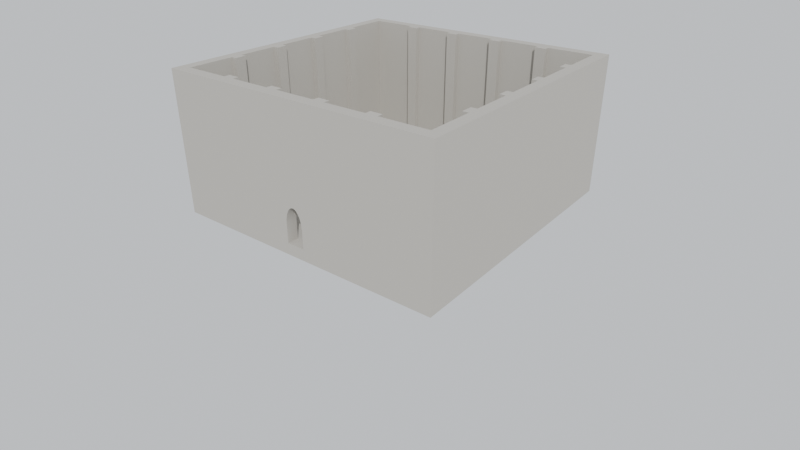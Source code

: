 # Source: grande_salle.blend  (saved by Blender 4.5.87; exported with 4.5.12 LTS)
import bpy
from mathutils import Matrix  # noqa: F401  (used for matrix-valued properties, if any)

bpy.ops.wm.read_factory_settings(use_empty=True)
scene = bpy.context.scene
scene.name = 'Scene'

# ---- collections
col_grande_salle = bpy.data.collections.new('Grande_salle'); scene.collection.children.link(col_grande_salle)
col_decoupes = bpy.data.collections.new('Decoupes'); scene.collection.children.link(col_decoupes)
col_colonnes = bpy.data.collections.new('Colonnes'); scene.collection.children.link(col_colonnes)

# ---- materials (node trees are filled in below, after node groups)
mat_pierre = bpy.data.materials.new('Pierre')
mat_pierre.diffuse_color = (0.43, 0.41, 0.37, 1.0)
mat_repere = bpy.data.materials.new('Repere')
mat_repere.diffuse_color = (0.7, 0.05, 0.02, 1.0)

# ---- material node trees
mat_pierre.use_nodes = True; mat_pierre.node_tree.nodes.clear()
_N = mat_pierre.node_tree.nodes; _L = mat_pierre.node_tree.links
n0 = _N.new('ShaderNodeBsdfPrincipled'); n0.name = 'Principled BSDF'; n0.location = (-200, 100)
n0.inputs[0].default_value = (0.43, 0.41, 0.37, 1.0)
n0.inputs[2].default_value = 0.9
n1 = _N.new('ShaderNodeOutputMaterial'); n1.name = 'Material Output'; n1.location = (200, 100)
_L.new(n0.outputs[0], n1.inputs[0])
n1.is_active_output = True
mat_repere.use_nodes = True; mat_repere.node_tree.nodes.clear()
_N = mat_repere.node_tree.nodes; _L = mat_repere.node_tree.links
n0 = _N.new('ShaderNodeBsdfPrincipled'); n0.name = 'Principled BSDF'; n0.location = (-200, 100)
n0.inputs[0].default_value = (0.7, 0.05, 0.02, 1.0)
n0.inputs[2].default_value = 0.9
n1 = _N.new('ShaderNodeOutputMaterial'); n1.name = 'Material Output'; n1.location = (200, 100)
_L.new(n0.outputs[0], n1.inputs[0])
n1.is_active_output = True

# ---- world
world_ciel = bpy.data.worlds.new('Ciel'); scene.world = world_ciel
world_ciel.color = (0.75, 0.78, 0.82)

# ---- cameras
cam_camera = bpy.data.cameras.new('Camera')
cam_camera.clip_end = 5000.0
cam_camera.lens = 30.0

# ---- lights
light_soleil = bpy.data.lights.new('Soleil', 'SUN')
light_soleil.energy = 3.0

# ---- meshes
me_grande_salle = bpy.data.meshes.new('Grande_salle')
me_grande_salle.from_pydata([(-125.0, -125.0, 0.0), (125.0, -125.0, 0.0), (-125.0, 125.0, 0.0), (125.0, 125.0, 0.0), (-125.0, -125.0, 125.0), (125.0, -125.0, 125.0), (-125.0, 125.0, 125.0), (125.0, 125.0, 125.0)], [], [(0, 2, 3, 1), (4, 5, 7, 6), (0, 1, 5, 4), (2, 6, 7, 3), (0, 4, 6, 2), (1, 3, 7, 5)])
me_grande_salle.materials.append(mat_pierre)
me_grande_salle.update()
me_repere_echelle = bpy.data.meshes.new('Repere_echelle')
me_repere_echelle.from_pydata([(-0.25, -0.25, 0.0), (0.25, -0.25, 0.0), (-0.25, 0.25, 0.0), (0.25, 0.25, 0.0), (-0.25, -0.25, 2.0), (0.25, -0.25, 2.0), (-0.25, 0.25, 2.0), (0.25, 0.25, 2.0)], [], [(0, 2, 3, 1), (4, 5, 7, 6), (0, 1, 5, 4), (2, 6, 7, 3), (0, 4, 6, 2), (1, 3, 7, 5)])
me_repere_echelle.materials.append(mat_repere)
me_repere_echelle.update()
me_decoupe_interieur = bpy.data.meshes.new('Decoupe_interieur')
me_decoupe_interieur.from_pydata([(-115.0, -115.0, 0.0), (115.0, -115.0, 0.0), (-115.0, 115.0, 0.0), (115.0, 115.0, 0.0), (-115.0, -115.0, 120.0), (115.0, -115.0, 120.0), (-115.0, 115.0, 120.0), (115.0, 115.0, 120.0)], [], [(0, 2, 3, 1), (4, 5, 7, 6), (0, 1, 5, 4), (2, 6, 7, 3), (0, 4, 6, 2), (1, 3, 7, 5)])
me_decoupe_interieur.update()
me_decoupe_ouverture_avant = bpy.data.meshes.new('Decoupe_ouverture_avant')
me_decoupe_ouverture_avant.from_pydata([(-8.0, -5.0, 0.0), (8.0, -5.0, 0.0), (8.0, -5.0, 16.0), (7.961, -5.0, 17.57), (7.846, -5.0, 19.12), (7.656, -5.0, 20.64), (7.391, -5.0, 22.12), (7.055, -5.0, 23.54), (6.652, -5.0, 24.89), (6.184, -5.0, 26.15), (5.657, -5.0, 27.31), (5.075, -5.0, 28.37), (4.445, -5.0, 29.3), (3.771, -5.0, 30.11), (3.061, -5.0, 30.78), (2.322, -5.0, 31.31), (1.561, -5.0, 31.69), (0.7841, -5.0, 31.92), (4.899e-16, -5.0, 32.0), (-0.7841, -5.0, 31.92), (-1.561, -5.0, 31.69), (-2.322, -5.0, 31.31), (-3.061, -5.0, 30.78), (-3.771, -5.0, 30.11), (-4.445, -5.0, 29.3), (-5.075, -5.0, 28.37), (-5.657, -5.0, 27.31), (-6.184, -5.0, 26.15), (-6.652, -5.0, 24.89), (-7.055, -5.0, 23.54), (-7.391, -5.0, 22.12), (-7.656, -5.0, 20.64), (-7.846, -5.0, 19.12), (-7.961, -5.0, 17.57), (-8.0, -5.0, 16.0), (-8.0, 15.0, 0.0), (8.0, 15.0, 0.0), (8.0, 15.0, 16.0), (7.961, 15.0, 17.57), (7.846, 15.0, 19.12), (7.656, 15.0, 20.64), (7.391, 15.0, 22.12), (7.055, 15.0, 23.54), (6.652, 15.0, 24.89), (6.184, 15.0, 26.15), (5.657, 15.0, 27.31), (5.075, 15.0, 28.37), (4.445, 15.0, 29.3), (3.771, 15.0, 30.11), (3.061, 15.0, 30.78), (2.322, 15.0, 31.31), (1.561, 15.0, 31.69), (0.7841, 15.0, 31.92), (4.899e-16, 15.0, 32.0), (-0.7841, 15.0, 31.92), (-1.561, 15.0, 31.69), (-2.322, 15.0, 31.31), (-3.061, 15.0, 30.78), (-3.771, 15.0, 30.11), (-4.445, 15.0, 29.3), (-5.075, 15.0, 28.37), (-5.657, 15.0, 27.31), (-6.184, 15.0, 26.15), (-6.652, 15.0, 24.89), (-7.055, 15.0, 23.54), (-7.391, 15.0, 22.12), (-7.656, 15.0, 20.64), (-7.846, 15.0, 19.12), (-7.961, 15.0, 17.57), (-8.0, 15.0, 16.0)], [], [(0, 1, 2, 3, 4, 5, 6, 7, 8, 9, 10, 11, 12, 13, 14, 15, 16, 17, 18, 19, 20, 21, 22, 23, 24, 25, 26, 27, 28, 29, 30, 31, 32, 33, 34), (69, 68, 67, 66, 65, 64, 63, 62, 61, 60, 59, 58, 57, 56, 55, 54, 53, 52, 51, 50, 49, 48, 47, 46, 45, 44, 43, 42, 41, 40, 39, 38, 37, 36, 35), (0, 35, 36, 1), (1, 36, 37, 2), (2, 37, 38, 3), (3, 38, 39, 4), (4, 39, 40, 5), (5, 40, 41, 6), (6, 41, 42, 7), (7, 42, 43, 8), (8, 43, 44, 9), (9, 44, 45, 10), (10, 45, 46, 11), (11, 46, 47, 12), (12, 47, 48, 13), (13, 48, 49, 14), (14, 49, 50, 15), (15, 50, 51, 16), (16, 51, 52, 17), (17, 52, 53, 18), (18, 53, 54, 19), (19, 54, 55, 20), (20, 55, 56, 21), (21, 56, 57, 22), (22, 57, 58, 23), (23, 58, 59, 24), (24, 59, 60, 25), (25, 60, 61, 26), (26, 61, 62, 27), (27, 62, 63, 28), (28, 63, 64, 29), (29, 64, 65, 30), (30, 65, 66, 31), (31, 66, 67, 32), (32, 67, 68, 33), (33, 68, 69, 34), (34, 69, 35, 0)])
me_decoupe_ouverture_avant.update()
me_decoupe_ouverture_arriere = bpy.data.meshes.new('Decoupe_ouverture_arriere')
me_decoupe_ouverture_arriere.from_pydata([(-8.0, -15.0, 0.0), (8.0, -15.0, 0.0), (8.0, -15.0, 16.0), (7.961, -15.0, 17.57), (7.846, -15.0, 19.12), (7.656, -15.0, 20.64), (7.391, -15.0, 22.12), (7.055, -15.0, 23.54), (6.652, -15.0, 24.89), (6.184, -15.0, 26.15), (5.657, -15.0, 27.31), (5.075, -15.0, 28.37), (4.445, -15.0, 29.3), (3.771, -15.0, 30.11), (3.061, -15.0, 30.78), (2.322, -15.0, 31.31), (1.561, -15.0, 31.69), (0.7841, -15.0, 31.92), (4.899e-16, -15.0, 32.0), (-0.7841, -15.0, 31.92), (-1.561, -15.0, 31.69), (-2.322, -15.0, 31.31), (-3.061, -15.0, 30.78), (-3.771, -15.0, 30.11), (-4.445, -15.0, 29.3), (-5.075, -15.0, 28.37), (-5.657, -15.0, 27.31), (-6.184, -15.0, 26.15), (-6.652, -15.0, 24.89), (-7.055, -15.0, 23.54), (-7.391, -15.0, 22.12), (-7.656, -15.0, 20.64), (-7.846, -15.0, 19.12), (-7.961, -15.0, 17.57), (-8.0, -15.0, 16.0), (-8.0, 5.0, 0.0), (8.0, 5.0, 0.0), (8.0, 5.0, 16.0), (7.961, 5.0, 17.57), (7.846, 5.0, 19.12), (7.656, 5.0, 20.64), (7.391, 5.0, 22.12), (7.055, 5.0, 23.54), (6.652, 5.0, 24.89), (6.184, 5.0, 26.15), (5.657, 5.0, 27.31), (5.075, 5.0, 28.37), (4.445, 5.0, 29.3), (3.771, 5.0, 30.11), (3.061, 5.0, 30.78), (2.322, 5.0, 31.31), (1.561, 5.0, 31.69), (0.7841, 5.0, 31.92), (4.899e-16, 5.0, 32.0), (-0.7841, 5.0, 31.92), (-1.561, 5.0, 31.69), (-2.322, 5.0, 31.31), (-3.061, 5.0, 30.78), (-3.771, 5.0, 30.11), (-4.445, 5.0, 29.3), (-5.075, 5.0, 28.37), (-5.657, 5.0, 27.31), (-6.184, 5.0, 26.15), (-6.652, 5.0, 24.89), (-7.055, 5.0, 23.54), (-7.391, 5.0, 22.12), (-7.656, 5.0, 20.64), (-7.846, 5.0, 19.12), (-7.961, 5.0, 17.57), (-8.0, 5.0, 16.0)], [], [(0, 1, 2, 3, 4, 5, 6, 7, 8, 9, 10, 11, 12, 13, 14, 15, 16, 17, 18, 19, 20, 21, 22, 23, 24, 25, 26, 27, 28, 29, 30, 31, 32, 33, 34), (69, 68, 67, 66, 65, 64, 63, 62, 61, 60, 59, 58, 57, 56, 55, 54, 53, 52, 51, 50, 49, 48, 47, 46, 45, 44, 43, 42, 41, 40, 39, 38, 37, 36, 35), (0, 35, 36, 1), (1, 36, 37, 2), (2, 37, 38, 3), (3, 38, 39, 4), (4, 39, 40, 5), (5, 40, 41, 6), (6, 41, 42, 7), (7, 42, 43, 8), (8, 43, 44, 9), (9, 44, 45, 10), (10, 45, 46, 11), (11, 46, 47, 12), (12, 47, 48, 13), (13, 48, 49, 14), (14, 49, 50, 15), (15, 50, 51, 16), (16, 51, 52, 17), (17, 52, 53, 18), (18, 53, 54, 19), (19, 54, 55, 20), (20, 55, 56, 21), (21, 56, 57, 22), (22, 57, 58, 23), (23, 58, 59, 24), (24, 59, 60, 25), (25, 60, 61, 26), (26, 61, 62, 27), (27, 62, 63, 28), (28, 63, 64, 29), (29, 64, 65, 30), (30, 65, 66, 31), (31, 66, 67, 32), (32, 67, 68, 33), (33, 68, 69, 34), (34, 69, 35, 0)])
me_decoupe_ouverture_arriere.update()
me_colonne = bpy.data.meshes.new('Colonne')
me_colonne.from_pydata([(-5.0, -2.5, 0.0), (5.0, -2.5, 0.0), (-5.0, 2.5, 0.0), (5.0, 2.5, 0.0), (-5.0, -2.5, 115.0), (5.0, -2.5, 115.0), (-5.0, 2.5, 115.0), (5.0, 2.5, 115.0)], [], [(0, 2, 3, 1), (4, 5, 7, 6), (0, 1, 5, 4), (2, 6, 7, 3), (0, 4, 6, 2), (1, 3, 7, 5)])
me_colonne.materials.append(mat_pierre)
me_colonne.update()

# ---- objects
ob_soleil = bpy.data.objects.new('Soleil', light_soleil)
ob_camera = bpy.data.objects.new('Camera', cam_camera)
ob_grande_salle = bpy.data.objects.new('Grande_salle', me_grande_salle)
ob_repere_echelle = bpy.data.objects.new('Repere_echelle', me_repere_echelle)
ob_decoupe_interieur = bpy.data.objects.new('Decoupe_interieur', me_decoupe_interieur)
ob_decoupe_ouverture_avant = bpy.data.objects.new('Decoupe_ouverture_avant', me_decoupe_ouverture_avant)
ob_decoupe_ouverture_arriere = bpy.data.objects.new('Decoupe_ouverture_arriere', me_decoupe_ouverture_arriere)
ob_colonne_01 = bpy.data.objects.new('Colonne_01', me_colonne)
ob_colonne_02 = bpy.data.objects.new('Colonne_02', me_colonne)
ob_colonne_03 = bpy.data.objects.new('Colonne_03', me_colonne)
ob_colonne_04 = bpy.data.objects.new('Colonne_04', me_colonne)
ob_colonne_05 = bpy.data.objects.new('Colonne_05', me_colonne)
ob_colonne_06 = bpy.data.objects.new('Colonne_06', me_colonne)
ob_colonne_07 = bpy.data.objects.new('Colonne_07', me_colonne)
ob_colonne_08 = bpy.data.objects.new('Colonne_08', me_colonne)
ob_colonne_09 = bpy.data.objects.new('Colonne_09', me_colonne)
ob_colonne_10 = bpy.data.objects.new('Colonne_10', me_colonne)
ob_colonne_11 = bpy.data.objects.new('Colonne_11', me_colonne)
ob_colonne_12 = bpy.data.objects.new('Colonne_12', me_colonne)
ob_colonne_13 = bpy.data.objects.new('Colonne_13', me_colonne)
ob_colonne_14 = bpy.data.objects.new('Colonne_14', me_colonne)
ob_colonne_15 = bpy.data.objects.new('Colonne_15', me_colonne)
ob_colonne_16 = bpy.data.objects.new('Colonne_16', me_colonne)

# ---- transforms, parenting, visibility, modifiers, constraints
ob_soleil.location = (0.0, 0.0, 0.0)
ob_soleil.rotation_euler = (0.8727, 0.1745, 0.6109)
ob_camera.location = (330.0, -420.0, 260.0)
ob_camera.rotation_euler = (1.082, 0.0, 0.6632)
ob_grande_salle.location = (0.0, 0.0, 0.0)
_m = ob_grande_salle.modifiers.new('Decoupes', 'BOOLEAN')
_m.collection = col_decoupes
_m.operand_type = 'COLLECTION'
ob_repere_echelle.location = (0.0, 0.0, 10.0)
ob_decoupe_interieur.location = (0.0, 0.0, 10.0)
ob_decoupe_interieur.hide_render = True
ob_decoupe_interieur.display_type = 'WIRE'
ob_decoupe_ouverture_avant.location = (0.0, -125.0, 10.0)
ob_decoupe_ouverture_avant.hide_render = True
ob_decoupe_ouverture_avant.display_type = 'WIRE'
ob_decoupe_ouverture_arriere.location = (0.0, 125.0, 10.0)
ob_decoupe_ouverture_arriere.hide_render = True
ob_decoupe_ouverture_arriere.display_type = 'WIRE'
ob_colonne_01.location = (-69.0, -112.5, 10.0)
ob_colonne_02.location = (-69.0, 112.5, 10.0)
ob_colonne_03.location = (-112.5, -69.0, 10.0)
ob_colonne_03.rotation_euler = (0.0, 0.0, 1.571)
ob_colonne_04.location = (112.5, -69.0, 10.0)
ob_colonne_04.rotation_euler = (0.0, 0.0, 1.571)
ob_colonne_05.location = (-23.0, -112.5, 10.0)
ob_colonne_06.location = (-23.0, 112.5, 10.0)
ob_colonne_07.location = (-112.5, -23.0, 10.0)
ob_colonne_07.rotation_euler = (0.0, 0.0, 1.571)
ob_colonne_08.location = (112.5, -23.0, 10.0)
ob_colonne_08.rotation_euler = (0.0, 0.0, 1.571)
ob_colonne_09.location = (23.0, -112.5, 10.0)
ob_colonne_10.location = (23.0, 112.5, 10.0)
ob_colonne_11.location = (-112.5, 23.0, 10.0)
ob_colonne_11.rotation_euler = (0.0, 0.0, 1.571)
ob_colonne_12.location = (112.5, 23.0, 10.0)
ob_colonne_12.rotation_euler = (0.0, 0.0, 1.571)
ob_colonne_13.location = (69.0, -112.5, 10.0)
ob_colonne_14.location = (69.0, 112.5, 10.0)
ob_colonne_15.location = (-112.5, 69.0, 10.0)
ob_colonne_15.rotation_euler = (0.0, 0.0, 1.571)
ob_colonne_16.location = (112.5, 69.0, 10.0)
ob_colonne_16.rotation_euler = (0.0, 0.0, 1.571)

# ---- collection membership
scene.collection.objects.link(ob_soleil)
scene.collection.objects.link(ob_camera)
col_grande_salle.objects.link(ob_grande_salle)
col_grande_salle.objects.link(ob_repere_echelle)
col_decoupes.objects.link(ob_decoupe_interieur)
col_decoupes.objects.link(ob_decoupe_ouverture_avant)
col_decoupes.objects.link(ob_decoupe_ouverture_arriere)
col_colonnes.objects.link(ob_colonne_01)
col_colonnes.objects.link(ob_colonne_02)
col_colonnes.objects.link(ob_colonne_03)
col_colonnes.objects.link(ob_colonne_04)
col_colonnes.objects.link(ob_colonne_05)
col_colonnes.objects.link(ob_colonne_06)
col_colonnes.objects.link(ob_colonne_07)
col_colonnes.objects.link(ob_colonne_08)
col_colonnes.objects.link(ob_colonne_09)
col_colonnes.objects.link(ob_colonne_10)
col_colonnes.objects.link(ob_colonne_11)
col_colonnes.objects.link(ob_colonne_12)
col_colonnes.objects.link(ob_colonne_13)
col_colonnes.objects.link(ob_colonne_14)
col_colonnes.objects.link(ob_colonne_15)
col_colonnes.objects.link(ob_colonne_16)

# ---- scene / render settings (as saved in the file)
scene.camera = ob_camera
scene.frame_start = 1; scene.frame_end = 250; scene.frame_set(1)
scene.render.engine = 'BLENDER_EEVEE_NEXT'
bpy.context.view_layer.update()
